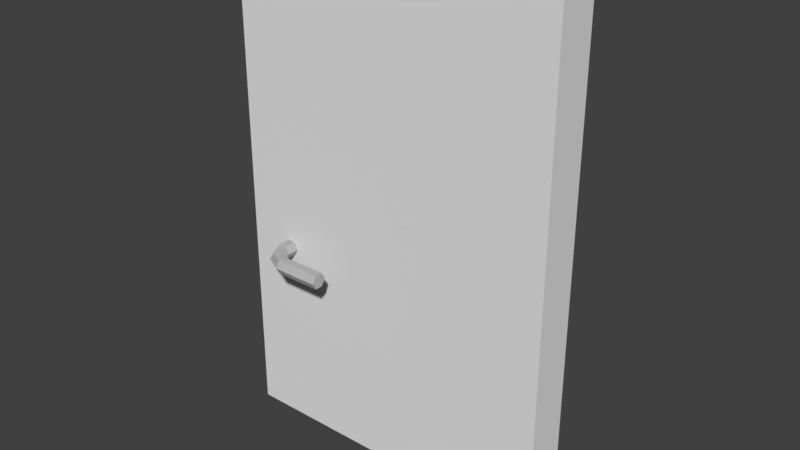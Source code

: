 # Source: Door.blend  (saved by Blender 2.79.0; exported with 4.5.12 LTS)
import bpy
from mathutils import Matrix  # noqa: F401  (used for matrix-valued properties, if any)

bpy.ops.wm.read_factory_settings(use_empty=True)
scene = bpy.context.scene
scene.name = 'Scene'

# ---- collections
col_collection_1 = bpy.data.collections.new('Collection 1'); scene.collection.children.link(col_collection_1)

# ---- materials (node trees are filled in below, after node groups)
mat_door_001 = bpy.data.materials.new('Door.001')
mat_door_001.alpha_threshold = 0.0
mat_door_001.use_transparent_shadow = False
mat_door_001.roughness = 0.5
mat_door_002 = bpy.data.materials.new('Door.002')
mat_door_002.alpha_threshold = 0.0
mat_door_002.use_transparent_shadow = False
mat_door_002.roughness = 0.5
mat_door = bpy.data.materials.new('Door')
mat_door.alpha_threshold = 0.0
mat_door.use_transparent_shadow = False
mat_door.roughness = 0.5

# ---- material node trees

# ---- world
world_world = bpy.data.worlds.new('World'); scene.world = world_world
world_world.color = (0.05088, 0.05088, 0.05088)
world_world.use_sun_shadow = False
world_world.sun_shadow_jitter_overblur = 0.0
world_world.cycles.sampling_method = 'MANUAL'

# ---- meshes
me_cube_001 = bpy.data.meshes.new('Cube.001')
me_cube_001.from_pydata([(-0.125, -1.0, 0.0), (-0.125, -1.0, 3.0), (-0.125, 1.0, 0.0), (-0.125, 1.0, 3.0), (0.125, -1.0, 0.0), (0.125, -1.0, 3.0), (0.125, 1.0, 0.0), (0.125, 1.0, 3.0)], [], [(0, 1, 3, 2), (2, 3, 7, 6), (6, 7, 5, 4), (4, 5, 1, 0), (2, 6, 4, 0), (7, 3, 1, 5)])
_uv = me_cube_001.uv_layers.new(name='UVMap')
_uv.uv.foreach_set('vector', [0.0002083, 0.0002083, 0.0002083, 0.9998, 0.6665, 0.9998, 0.6665, 0.0002083, 0.6669, 0.6669, 0.6669, 0.9998, 0.9998, 0.9998, 0.9998, 0.6669, 0.6665, 0.0002083, 0.6665, 0.9998, 0.0002083, 0.9998, 0.0002083, 0.0002083, 0.6669, 0.6669, 0.6669, 0.9998, 0.9998, 0.9998, 0.9998, 0.6669, 0.6669, 0.9998, 0.9998, 0.9998, 0.9998, 0.6669, 0.6669, 0.6669, 0.6669, 0.9998, 0.9998, 0.9998, 0.9998, 0.6669, 0.6669, 0.6669])
me_cube_001.materials.append(mat_door_001)
me_cube_001.use_remesh_preserve_volume = False
me_cube_001.use_remesh_preserve_attributes = False
me_cube_001.use_mirror_vertex_groups = False
me_cube_001.update()
me_cylinder_001 = bpy.data.meshes.new('Cylinder.001')
me_cylinder_001.from_pydata([(-1.238e-08, 1.0, 4.185), (0.866, 0.5, 4.185), (0.866, -0.5, 4.185), (-9.981e-08, -1.0, 4.185), (-0.866, -0.5, 4.185), (-0.866, 0.5, 4.185), (0.866, 1.113, 5.211), (-2.48e-09, 1.466, 4.857), (0.866, 0.4055, 5.918), (1.687e-08, 0.05194, 6.271), (-0.866, 0.4055, 5.918), (-0.866, 1.113, 5.211), (0.866, 2.247, 5.957), (-1.326e-07, 2.247, 5.457), (0.866, 2.247, 6.957), (-6.903e-08, 2.247, 7.457), (-0.866, 2.247, 6.957), (-0.866, 2.247, 5.957), (0.866, 8.06, 5.957), (-1.326e-07, 8.06, 5.457), (0.866, 8.06, 6.957), (-6.903e-08, 8.06, 7.457), (-0.866, 8.06, 6.957), (-0.866, 8.06, 5.957), (1.367e-08, 1.0, 0.0), (-1.238e-08, 1.0, -4.185), (0.866, 0.5, 0.0), (0.866, 0.5, -4.185), (0.866, -0.5, 0.0), (0.866, -0.5, -4.185), (-7.375e-08, -1.0, 0.0), (-9.981e-08, -1.0, -4.185), (-0.866, -0.5, 0.0), (-0.866, -0.5, -4.185), (-0.866, 0.5, 0.0), (-0.866, 0.5, -4.185), (0.866, 1.113, -5.211), (-2.48e-09, 1.466, -4.857), (0.866, 0.4055, -5.918), (1.687e-08, 0.05194, -6.271), (-0.866, 0.4055, -5.918), (-0.866, 1.113, -5.211), (0.866, 2.247, -5.957), (-1.326e-07, 2.247, -5.457), (0.866, 2.247, -6.957), (-6.903e-08, 2.247, -7.457), (-0.866, 2.247, -6.957), (-0.866, 2.247, -5.957), (0.866, 8.06, -5.957), (-1.326e-07, 8.06, -5.457), (0.866, 8.06, -6.957), (-6.903e-08, 8.06, -7.457), (-0.866, 8.06, -6.957), (-0.866, 8.06, -5.957), (1.367e-08, 1.0, 0.0), (-1.238e-08, 1.0, 4.185), (0.866, 0.5, 4.185), (0.866, 0.5, 0.0), (0.866, 0.5, 0.0), (0.866, 0.5, 4.185), (0.866, -0.5, 4.185), (0.866, -0.5, 0.0), (0.866, -0.5, 0.0), (0.866, -0.5, 4.185), (-9.981e-08, -1.0, 4.185), (-7.375e-08, -1.0, 0.0), (-7.375e-08, -1.0, 0.0), (-9.981e-08, -1.0, 4.185), (-0.866, -0.5, 4.185), (-0.866, -0.5, 0.0), (-1.238e-08, 1.0, 4.185), (-0.866, 0.5, 4.185), (-0.866, 1.113, 5.211), (-2.48e-09, 1.466, 4.857), (-0.866, -0.5, 0.0), (-0.866, -0.5, 4.185), (-0.866, 0.5, 4.185), (-0.866, 0.5, 0.0), (-0.866, 0.5, 0.0), (-0.866, 0.5, 4.185), (-1.238e-08, 1.0, 4.185), (1.367e-08, 1.0, 0.0), (0.866, 1.113, 5.211), (-2.48e-09, 1.466, 4.857), (-1.326e-07, 2.247, 5.457), (0.866, 2.247, 5.957), (-0.866, -0.5, 4.185), (-9.981e-08, -1.0, 4.185), (1.687e-08, 0.05194, 6.271), (-0.866, 0.4055, 5.918), (0.866, -0.5, 4.185), (0.866, 0.5, 4.185), (0.866, 1.113, 5.211), (0.866, 0.4055, 5.918), (-0.866, 0.5, 4.185), (-0.866, -0.5, 4.185), (-0.866, 0.4055, 5.918), (-0.866, 1.113, 5.211), (0.866, 0.5, 4.185), (-1.238e-08, 1.0, 4.185), (-2.48e-09, 1.466, 4.857), (0.866, 1.113, 5.211), (-9.981e-08, -1.0, 4.185), (0.866, -0.5, 4.185), (0.866, 0.4055, 5.918), (1.687e-08, 0.05194, 6.271), (-0.866, 2.247, 5.957), (-0.866, 2.247, 6.957), (-0.866, 8.06, 6.957), (-0.866, 8.06, 5.957), (-2.48e-09, 1.466, 4.857), (-0.866, 1.113, 5.211), (-0.866, 2.247, 5.957), (-1.326e-07, 2.247, 5.457), (-0.866, 0.4055, 5.918), (1.687e-08, 0.05194, 6.271), (-6.903e-08, 2.247, 7.457), (-0.866, 2.247, 6.957), (0.866, 0.4055, 5.918), (0.866, 1.113, 5.211), (0.866, 2.247, 5.957), (0.866, 2.247, 6.957), (-0.866, 1.113, 5.211), (-0.866, 0.4055, 5.918), (-0.866, 2.247, 6.957), (-0.866, 2.247, 5.957), (1.687e-08, 0.05194, 6.271), (0.866, 0.4055, 5.918), (0.866, 2.247, 6.957), (-6.903e-08, 2.247, 7.457), (0.866, 8.06, 5.957), (-1.326e-07, 8.06, 5.457), (-0.866, 8.06, 5.957), (-0.866, 8.06, 6.957), (-6.903e-08, 8.06, 7.457), (0.866, 8.06, 6.957), (-6.903e-08, 2.247, 7.457), (0.866, 2.247, 6.957), (0.866, 8.06, 6.957), (-6.903e-08, 8.06, 7.457), (0.866, 2.247, 5.957), (-1.326e-07, 2.247, 5.457), (-1.326e-07, 8.06, 5.457), (0.866, 8.06, 5.957), (-1.326e-07, 2.247, 5.457), (-0.866, 2.247, 5.957), (-0.866, 8.06, 5.957), (-1.326e-07, 8.06, 5.457), (-0.866, 2.247, 6.957), (-6.903e-08, 2.247, 7.457), (-6.903e-08, 8.06, 7.457), (-0.866, 8.06, 6.957), (0.866, 2.247, 6.957), (0.866, 2.247, 5.957), (0.866, 8.06, 5.957), (0.866, 8.06, 6.957), (1.367e-08, 1.0, 0.0), (0.866, 0.5, 0.0), (0.866, 0.5, -4.185), (-1.238e-08, 1.0, -4.185), (0.866, 0.5, 0.0), (0.866, -0.5, 0.0), (0.866, -0.5, -4.185), (0.866, 0.5, -4.185), (0.866, -0.5, 0.0), (-7.375e-08, -1.0, 0.0), (-9.981e-08, -1.0, -4.185), (0.866, -0.5, -4.185), (-7.375e-08, -1.0, 0.0), (-0.866, -0.5, 0.0), (-0.866, -0.5, -4.185), (-9.981e-08, -1.0, -4.185), (-1.238e-08, 1.0, -4.185), (-2.48e-09, 1.466, -4.857), (-0.866, 1.113, -5.211), (-0.866, 0.5, -4.185), (-0.866, -0.5, 0.0), (-0.866, 0.5, 0.0), (-0.866, 0.5, -4.185), (-0.866, -0.5, -4.185), (-0.866, 0.5, 0.0), (1.367e-08, 1.0, 0.0), (-1.238e-08, 1.0, -4.185), (-0.866, 0.5, -4.185), (1.367e-08, 1.0, 0.0), (-0.866, 0.5, 0.0), (-0.866, -0.5, 0.0), (-7.375e-08, -1.0, 0.0), (0.866, -0.5, 0.0), (0.866, 0.5, 0.0), (0.866, 1.113, -5.211), (0.866, 2.247, -5.957), (-1.326e-07, 2.247, -5.457), (-2.48e-09, 1.466, -4.857), (-0.866, -0.5, -4.185), (-0.866, 0.4055, -5.918), (1.687e-08, 0.05194, -6.271), (-9.981e-08, -1.0, -4.185), (0.866, -0.5, -4.185), (0.866, 0.4055, -5.918), (0.866, 1.113, -5.211), (0.866, 0.5, -4.185), (-0.866, 0.5, -4.185), (-0.866, 1.113, -5.211), (-0.866, 0.4055, -5.918), (-0.866, -0.5, -4.185), (0.866, 0.5, -4.185), (0.866, 1.113, -5.211), (-2.48e-09, 1.466, -4.857), (-1.238e-08, 1.0, -4.185), (-9.981e-08, -1.0, -4.185), (1.687e-08, 0.05194, -6.271), (0.866, 0.4055, -5.918), (0.866, -0.5, -4.185), (-0.866, 2.247, -5.957), (-0.866, 8.06, -5.957), (-0.866, 8.06, -6.957), (-0.866, 2.247, -6.957), (-2.48e-09, 1.466, -4.857), (-1.326e-07, 2.247, -5.457), (-0.866, 2.247, -5.957), (-0.866, 1.113, -5.211), (-0.866, 0.4055, -5.918), (-0.866, 2.247, -6.957), (-6.903e-08, 2.247, -7.457), (1.687e-08, 0.05194, -6.271), (0.866, 0.4055, -5.918), (0.866, 2.247, -6.957), (0.866, 2.247, -5.957), (0.866, 1.113, -5.211), (-0.866, 1.113, -5.211), (-0.866, 2.247, -5.957), (-0.866, 2.247, -6.957), (-0.866, 0.4055, -5.918), (1.687e-08, 0.05194, -6.271), (-6.903e-08, 2.247, -7.457), (0.866, 2.247, -6.957), (0.866, 0.4055, -5.918), (0.866, 8.06, -5.957), (0.866, 8.06, -6.957), (-6.903e-08, 8.06, -7.457), (-0.866, 8.06, -6.957), (-0.866, 8.06, -5.957), (-1.326e-07, 8.06, -5.457), (-6.903e-08, 2.247, -7.457), (-6.903e-08, 8.06, -7.457), (0.866, 8.06, -6.957), (0.866, 2.247, -6.957), (0.866, 2.247, -5.957), (0.866, 8.06, -5.957), (-1.326e-07, 8.06, -5.457), (-1.326e-07, 2.247, -5.457), (-1.326e-07, 2.247, -5.457), (-1.326e-07, 8.06, -5.457), (-0.866, 8.06, -5.957), (-0.866, 2.247, -5.957), (-0.866, 2.247, -6.957), (-0.866, 8.06, -6.957), (-6.903e-08, 8.06, -7.457), (-6.903e-08, 2.247, -7.457), (0.866, 2.247, -6.957), (0.866, 8.06, -6.957), (0.866, 8.06, -5.957), (0.866, 2.247, -5.957)], [], [(24, 26, 1, 0), (26, 28, 2, 1), (28, 30, 3, 2), (30, 32, 4, 3), (0, 7, 11, 5), (32, 34, 5, 4), (34, 24, 0, 5), (6, 12, 13, 7), (4, 10, 9, 3), (2, 8, 6, 1), (5, 11, 10, 4), (1, 6, 7, 0), (3, 9, 8, 2), (17, 23, 22, 16), (7, 13, 17, 11), (10, 16, 15, 9), (8, 14, 12, 6), (11, 17, 16, 10), (9, 15, 14, 8), (18, 20, 21, 22, 23, 19), (15, 21, 20, 14), (12, 18, 19, 13), (13, 19, 23, 17), (16, 22, 21, 15), (14, 20, 18, 12), (24, 25, 27, 26), (26, 27, 29, 28), (28, 29, 31, 30), (30, 31, 33, 32), (25, 35, 41, 37), (32, 33, 35, 34), (34, 35, 25, 24), (24, 26, 28, 30, 32, 34), (36, 37, 43, 42), (33, 31, 39, 40), (29, 27, 36, 38), (35, 33, 40, 41), (27, 25, 37, 36), (31, 29, 38, 39), (47, 46, 52, 53), (37, 41, 47, 43), (40, 39, 45, 46), (38, 36, 42, 44), (41, 40, 46, 47), (39, 38, 44, 45), (48, 49, 53, 52, 51, 50), (45, 44, 50, 51), (42, 43, 49, 48), (43, 47, 53, 49), (46, 45, 51, 52), (44, 42, 48, 50), (54, 55, 56, 57), (58, 59, 60, 61), (62, 63, 64, 65), (66, 67, 68, 69), (70, 71, 72, 73), (74, 75, 76, 77), (78, 79, 80, 81), (82, 83, 84, 85), (86, 87, 88, 89), (90, 91, 92, 93), (94, 95, 96, 97), (98, 99, 100, 101), (102, 103, 104, 105), (106, 107, 108, 109), (110, 111, 112, 113), (114, 115, 116, 117), (118, 119, 120, 121), (122, 123, 124, 125), (126, 127, 128, 129), (130, 131, 132, 133, 134, 135), (136, 137, 138, 139), (140, 141, 142, 143), (144, 145, 146, 147), (148, 149, 150, 151), (152, 153, 154, 155), (156, 157, 158, 159), (160, 161, 162, 163), (164, 165, 166, 167), (168, 169, 170, 171), (172, 173, 174, 175), (176, 177, 178, 179), (180, 181, 182, 183), (184, 185, 186, 187, 188, 189), (190, 191, 192, 193), (194, 195, 196, 197), (198, 199, 200, 201), (202, 203, 204, 205), (206, 207, 208, 209), (210, 211, 212, 213), (214, 215, 216, 217), (218, 219, 220, 221), (222, 223, 224, 225), (226, 227, 228, 229), (230, 231, 232, 233), (234, 235, 236, 237), (238, 239, 240, 241, 242, 243), (244, 245, 246, 247), (248, 249, 250, 251), (252, 253, 254, 255), (256, 257, 258, 259), (260, 261, 262, 263)])
_uv = me_cylinder_001.uv_layers.new(name='UVMap')
_uv.uv.foreach_set('vector', [0.8, 0.4917, 0.8, 0.5083, 0.8667, 0.5083, 0.8667, 0.4917, 0.8, 0.4917, 0.8, 0.5083, 0.8667, 0.5083, 0.8667, 0.4917, 0.8, 0.4917, 0.8, 0.5083, 0.8667, 0.5083, 0.8667, 0.4917, 0.8667, 0.5083, 0.8667, 0.4917, 0.8, 0.4917, 0.8, 0.5083, 0.8417, 0.5083, 0.8333, 0.5083, 0.825, 0.4917, 0.8417, 0.4917, 0.8667, 0.5083, 0.8667, 0.4917, 0.8, 0.4917, 0.8, 0.5083, 0.8667, 0.5083, 0.8667, 0.4917, 0.8, 0.4917, 0.8, 0.5083, 0.8333, 0.5083, 0.825, 0.5083, 0.8333, 0.4917, 0.8417, 0.4917, 0.85, 0.4917, 0.825, 0.4917, 0.8167, 0.5, 0.85, 0.5083, 0.8167, 0.5, 0.85, 0.5083, 0.8417, 0.4917, 0.825, 0.4917, 0.8417, 0.5083, 0.8417, 0.4917, 0.825, 0.4917, 0.8333, 0.5167, 0.8417, 0.5083, 0.8333, 0.5083, 0.825, 0.4917, 0.8333, 0.4917, 0.8167, 0.5083, 0.85, 0.5083, 0.85, 0.4917, 0.8167, 0.4917, 0.8417, 0.55, 0.8417, 0.45, 0.825, 0.45, 0.825, 0.55, 0.8417, 0.5083, 0.8333, 0.5083, 0.825, 0.4917, 0.8333, 0.4917, 0.8417, 0.4917, 0.8167, 0.5, 0.8167, 0.5083, 0.85, 0.5, 0.8417, 0.5083, 0.8333, 0.4833, 0.825, 0.4917, 0.825, 0.5083, 0.8333, 0.5, 0.8167, 0.5, 0.8167, 0.5, 0.85, 0.5, 0.825, 0.4833, 0.8417, 0.5083, 0.8417, 0.5167, 0.825, 0.5, 0.8417, 0.4833, 0.825, 0.4833, 0.8167, 0.5, 0.825, 0.5167, 0.8417, 0.5167, 0.85, 0.5, 0.8833, 0.4917, 0.7833, 0.4917, 0.7833, 0.5083, 0.8833, 0.5083, 0.8333, 0.5083, 0.8333, 0.5083, 0.8333, 0.4917, 0.8333, 0.4917, 0.8833, 0.4917, 0.7833, 0.4917, 0.7833, 0.5083, 0.8833, 0.5083, 0.8333, 0.4917, 0.8333, 0.4917, 0.8333, 0.5083, 0.8333, 0.5083, 0.8417, 0.55, 0.8417, 0.45, 0.825, 0.45, 0.825, 0.55, 0.8, 0.4917, 0.8667, 0.4917, 0.8667, 0.5083, 0.8, 0.5083, 0.825, 0.5333, 0.825, 0.4667, 0.8417, 0.4667, 0.8417, 0.5333, 0.8667, 0.4917, 0.8, 0.4917, 0.8, 0.5083, 0.8667, 0.5083, 0.5, 0.5, 0.5, 1.0, 0.3333, 1.0, 0.3333, 0.5, -8.941e-08, 1.0, 0.1667, 1.0, 0.1667, 1.0, -8.941e-08, 1.0, 0.8417, 0.5333, 0.8417, 0.4667, 0.825, 0.4667, 0.825, 0.5333, 0.8, 0.5083, 0.8667, 0.5083, 0.8667, 0.4917, 0.8, 0.4917, 0.8167, 0.5, 0.825, 0.5167, 0.8417, 0.5167, 0.85, 0.5, 0.8417, 0.4833, 0.825, 0.4833, 0.8417, 0.5083, 0.8417, 0.4917, 0.825, 0.4917, 0.8167, 0.5083, 0.3333, 1.0, 0.5, 1.0, 0.5, 1.0, 0.3333, 1.0, 0.85, 0.5083, 0.8417, 0.4917, 0.825, 0.4917, 0.8167, 0.5083, 0.8333, 0.5167, 0.85, 0.5167, 0.8333, 0.4833, 0.8167, 0.5, 0.8417, 0.5083, 0.8417, 0.4917, 0.825, 0.4917, 0.825, 0.5083, 0.85, 0.5083, 0.85, 0.4917, 0.8167, 0.4917, 0.8167, 0.5083, 0.8833, 0.5083, 0.8833, 0.4917, 0.7833, 0.4917, 0.7833, 0.5083, -8.941e-08, 1.0, 0.1667, 1.0, 0.1667, 1.0, -8.941e-08, 1.0, 0.85, 0.5083, 0.85, 0.4917, 0.8083, 0.4917, 0.8167, 0.5083, 0.8333, 0.5167, 0.85, 0.5, 0.8333, 0.4833, 0.8167, 0.4833, 0.8417, 0.5083, 0.85, 0.4917, 0.8167, 0.4917, 0.825, 0.5083, 0.8417, 0.4833, 0.8417, 0.5, 0.825, 0.5167, 0.825, 0.5083, 0.4578, 0.37, 0.25, 0.49, 0.04215, 0.37, 0.04215, 0.13, 0.25, 0.01, 0.4578, 0.13, 0.8833, 0.5083, 0.8833, 0.4917, 0.7833, 0.4917, 0.7833, 0.5083, 0.8833, 0.5083, 0.8833, 0.4917, 0.7833, 0.4917, 0.7833, 0.5083, 0.8833, 0.5083, 0.8833, 0.4917, 0.7833, 0.4917, 0.7833, 0.5083, 0.8833, 0.5083, 0.8833, 0.4917, 0.7833, 0.4917, 0.7833, 0.5083, 0.8833, 0.4917, 0.8833, 0.5083, 0.7833, 0.5083, 0.7833, 0.4917, 0.8667, 0.4917, 0.8, 0.4917, 0.8, 0.5083, 0.8667, 0.5083, 0.8667, 0.4917, 0.8, 0.4917, 0.8, 0.5083, 0.8667, 0.5083, 0.8333, 0.5083, 0.8333, 0.5083, 0.8333, 0.4917, 0.8333, 0.4917, 0.8, 0.5083, 0.8667, 0.5083, 0.8667, 0.4917, 0.8, 0.4917, 0.825, 0.5083, 0.825, 0.4917, 0.8417, 0.4917, 0.8333, 0.5083, 0.8, 0.5, 0.8667, 0.5, 0.8667, 0.5, 0.8, 0.5, 0.8, 0.5083, 0.8667, 0.5083, 0.8667, 0.4917, 0.8, 0.4917, 0.8333, 0.5083, 0.8417, 0.4917, 0.8333, 0.4917, 0.825, 0.5083, 0.8167, 0.4917, 0.8167, 0.5083, 0.85, 0.5083, 0.85, 0.4917, 0.85, 0.4833, 0.8333, 0.4833, 0.8167, 0.5, 0.8333, 0.5167, 0.825, 0.4917, 0.8167, 0.5, 0.85, 0.5083, 0.8417, 0.4917, 0.8417, 0.5083, 0.8417, 0.4917, 0.8333, 0.4917, 0.825, 0.5083, 0.8417, 0.4917, 0.8333, 0.5083, 0.825, 0.5083, 0.825, 0.4917, 0.825, 0.55, 0.8417, 0.55, 0.8417, 0.45, 0.825, 0.45, 0.825, 0.5083, 0.8333, 0.4917, 0.8417, 0.4917, 0.8333, 0.5083, 0.825, 0.4917, 0.825, 0.5083, 0.8417, 0.5083, 0.8417, 0.4917, 0.85, 0.5083, 0.8417, 0.4917, 0.825, 0.4917, 0.8167, 0.5083, 0.825, 0.5083, 0.8417, 0.5083, 0.8333, 0.4833, 0.825, 0.4917, 0.85, 0.5083, 0.85, 0.4917, 0.8167, 0.4917, 0.8083, 0.5083, 0.8333, 0.5167, 0.8333, 0.5083, 0.8333, 0.4917, 0.8333, 0.4833, 0.8333, 0.4917, 0.8333, 0.5083, 0.8833, 0.5083, 0.8833, 0.4917, 0.7833, 0.4917, 0.7833, 0.5083, 0.7833, 0.5083, 0.7833, 0.4917, 0.8833, 0.4917, 0.8833, 0.5083, 0.8833, 0.5083, 0.8833, 0.4917, 0.7833, 0.4917, 0.7833, 0.5083, 0.8833, 0.5083, 0.8833, 0.4917, 0.7833, 0.4917, 0.7833, 0.5083, 0.825, 0.55, 0.8417, 0.55, 0.8417, 0.45, 0.825, 0.45, 0.8, 0.4917, 0.8, 0.5083, 0.8667, 0.5083, 0.8667, 0.4917, 0.8, 0.4917, 0.8, 0.5083, 0.8667, 0.5083, 0.8667, 0.4917, 0.8, 0.4917, 0.8, 0.5083, 0.8667, 0.5083, 0.8667, 0.4917, 0.8667, 0.5083, 0.8667, 0.4917, 0.8, 0.4917, 0.8, 0.5083, 0.8417, 0.4917, 0.825, 0.4917, 0.825, 0.5083, 0.8417, 0.5083, 0.8667, 0.5083, 0.8667, 0.4917, 0.8, 0.4917, 0.8, 0.5083, 0.8667, 0.5083, 0.8667, 0.4917, 0.8, 0.4917, 0.8, 0.5083, 0.8167, 0.5, 0.825, 0.5167, 0.8417, 0.5167, 0.85, 0.5, 0.8417, 0.4833, 0.825, 0.4833, 0.8333, 0.5083, 0.8417, 0.5083, 0.8333, 0.4917, 0.825, 0.4917, 0.85, 0.4917, 0.8167, 0.4917, 0.8167, 0.5083, 0.85, 0.5083, 0.85, 0.5167, 0.8333, 0.4833, 0.8167, 0.5, 0.8333, 0.5167, 0.8417, 0.4917, 0.825, 0.4917, 0.8167, 0.5083, 0.85, 0.5083, 0.825, 0.5083, 0.8417, 0.5083, 0.8333, 0.4917, 0.825, 0.4917, 0.8417, 0.5, 0.825, 0.4833, 0.825, 0.5, 0.8333, 0.5167, 0.8417, 0.55, 0.8417, 0.45, 0.825, 0.45, 0.825, 0.55, 0.8417, 0.5, 0.8333, 0.5083, 0.825, 0.5, 0.8333, 0.4917, 0.85, 0.4917, 0.8167, 0.4917, 0.8083, 0.5083, 0.85, 0.5083, 0.85, 0.4917, 0.8167, 0.4917, 0.825, 0.5083, 0.8417, 0.5083, 0.85, 0.5, 0.8333, 0.4833, 0.8167, 0.4833, 0.8333, 0.5167, 0.85, 0.4917, 0.8083, 0.4917, 0.8167, 0.5083, 0.85, 0.5083, 0.825, 0.5167, 0.8417, 0.5167, 0.85, 0.5, 0.8417, 0.4833, 0.825, 0.4833, 0.8167, 0.5, 0.8833, 0.4917, 0.7833, 0.4917, 0.7833, 0.5083, 0.8833, 0.5083, 0.8833, 0.4917, 0.7833, 0.4917, 0.7833, 0.5083, 0.8833, 0.5083, 0.8833, 0.4917, 0.7833, 0.4917, 0.7833, 0.5083, 0.8833, 0.5083, 0.8833, 0.4917, 0.7833, 0.4917, 0.7833, 0.5083, 0.8833, 0.5083, 0.8833, 0.4917, 0.7833, 0.4917, 0.7833, 0.5083, 0.8833, 0.5083])
me_cylinder_001.materials.append(mat_door_002)
me_cylinder_001.materials.append(mat_door)
me_cylinder_001.use_remesh_preserve_volume = False
me_cylinder_001.use_remesh_preserve_attributes = False
me_cylinder_001.use_mirror_vertex_groups = False
me_cylinder_001.update()

# ---- objects
ob_door = bpy.data.objects.new('Door', me_cube_001)
ob_handle = bpy.data.objects.new('Handle', me_cylinder_001)

# ---- transforms, parenting, visibility, modifiers, constraints
ob_door.location = (-1.0, 0.0, 0.0)
ob_door.rotation_euler = (0.0, -0.0, -1.571)
ob_door.lineart.crease_threshold = 0.0
ob_handle.location = (-1.71, 0.0, 1.172)
ob_handle.rotation_euler = (-1.571, 4.712, 0.0)
ob_handle.scale = (0.04851, 0.04851, 0.04851)
ob_handle.lineart.crease_threshold = 0.0

# ---- collection membership
col_collection_1.objects.link(ob_door)
col_collection_1.objects.link(ob_handle)

# ---- scene / render settings (as saved in the file)
scene.frame_start = 1; scene.frame_end = 250; scene.frame_set(1)
scene.render.engine = 'BLENDER_EEVEE_NEXT'
scene.render.resolution_percentage = 50
scene.render.dither_intensity = 0.0
scene.cycles.use_denoising = False
scene.cycles.samples = 128
scene.cycles.sampling_pattern = 'TABULATED_SOBOL'
scene.cycles.use_adaptive_sampling = False
scene.cycles.use_light_tree = False
scene.cycles.blur_glossy = 0.0
scene.cycles.sample_clamp_indirect = 0.0
scene.view_settings.view_transform = 'Standard'
bpy.context.view_layer.update()

# ---- added for rendering (the .blend has no active camera and no usable light): camera, sun
cam_auto = bpy.data.cameras.new('AutoCamera')
cam_auto.lens = 50.0
cam_auto.sensor_width = 36.0
cam_auto.clip_end = 1000.0
ob_auto_camera = bpy.data.objects.new('AutoCamera', cam_auto)
scene.collection.objects.link(ob_auto_camera)
ob_auto_camera.location = (2.40245, -4.08294, 4.22196)
ob_auto_camera.rotation_euler = (1.09748, -7.21219e-08, 0.694738)
scene.camera = ob_auto_camera
light_auto_sun = bpy.data.lights.new('AutoSun', 'SUN')
light_auto_sun.energy = 3.0
light_auto_sun.angle = 0.0523599
ob_auto_sun = bpy.data.objects.new('AutoSun', light_auto_sun)
scene.collection.objects.link(ob_auto_sun)
ob_auto_sun.rotation_euler = (0.872665, 0.174533, 0.523599)
bpy.context.view_layer.update()
